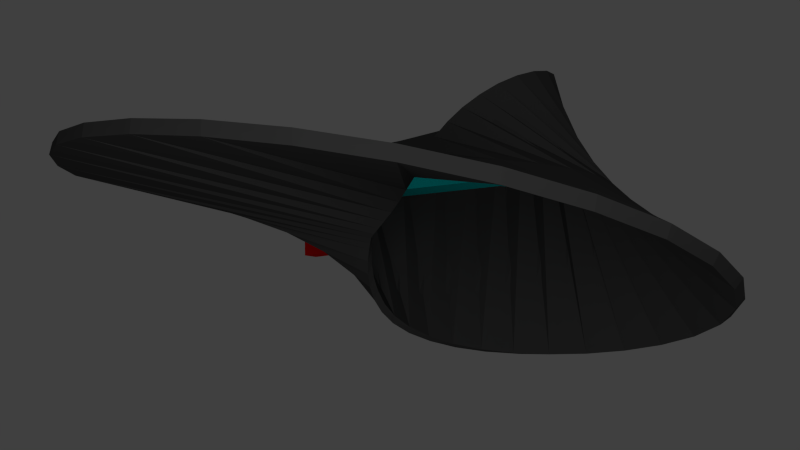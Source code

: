 # Source: jared-nielsen-history-object-100-worlds-mobius-lp.blend  (saved by Blender 2.62.0; exported with 4.5.12 LTS)
import bpy
from mathutils import Matrix  # noqa: F401  (used for matrix-valued properties, if any)

bpy.ops.wm.read_factory_settings(use_empty=True)
scene = bpy.context.scene
scene.name = 'Scene'

# ---- collections
col_collection_1 = bpy.data.collections.new('Collection 1'); scene.collection.children.link(col_collection_1)
col_collection_2 = bpy.data.collections.new('Collection 2'); scene.collection.children.link(col_collection_2)
col_collection_2.hide_render = True
col_collection_2.hide_viewport = True
col_collection_5 = bpy.data.collections.new('Collection 5'); scene.collection.children.link(col_collection_5)
col_collection_5.hide_render = True
col_collection_5.hide_viewport = True

# ---- materials (node trees are filled in below, after node groups)
mat_material_001 = bpy.data.materials.new('Material.001')
mat_material_001.alpha_threshold = 0.0
mat_material_001.use_transparent_shadow = False
mat_material_001.diffuse_color = (0.8, 0.0, 0.0, 1.0)
mat_material_001.roughness = 0.5
mat_material_001.line_color = (0.0, 0.0, 0.0, 1.0)
mat_material = bpy.data.materials.new('Material')
mat_material.alpha_threshold = 0.0
mat_material.use_transparent_shadow = False
mat_material.diffuse_color = (0.0, 0.75, 0.75, 1.0)
mat_material.roughness = 0.5
mat_material.line_color = (0.0, 0.0, 0.0, 1.0)
mat_black = bpy.data.materials.new('black')
mat_black.alpha_threshold = 0.0
mat_black.use_transparent_shadow = False
mat_black.diffuse_color = (0.06997, 0.06997, 0.06997, 1.0)
mat_black.roughness = 0.5
mat_black.line_color = (0.0, 0.0, 0.0, 1.0)

# ---- material node trees

# ---- world
world_world = bpy.data.worlds.new('World'); scene.world = world_world
world_world.color = (0.05088, 0.05088, 0.05088)
world_world.use_sun_shadow = False
world_world.sun_shadow_jitter_overblur = 0.0
world_world.cycles.sampling_method = 'MANUAL'
world_world.cycles.sample_map_resolution = 256

# ---- cameras
cam_camera = bpy.data.cameras.new('Camera')
cam_camera.clip_end = 100.0
cam_camera.lens = 35.0
cam_camera.sensor_width = 32.0
cam_camera.sensor_height = 18.0
cam_camera.ortho_scale = 7.314
cam_camera.dof.focus_distance = 0.0
cam_camera.dof.aperture_fstop = 128.0

# ---- lights
light_lamp = bpy.data.lights.new('Lamp', 'POINT')
light_lamp.transmission_factor = 0.0
light_lamp.cutoff_distance = 30.0
light_lamp.energy = 100.0
light_lamp.shadow_buffer_clip_start = 1.001
light_lamp.shadow_soft_size = 1.0
light_lamp.shadow_maximum_resolution = 0.006
light_lamp.use_absolute_resolution = True
light_lamp.cycles.use_multiple_importance_sampling = False
light_point = bpy.data.lights.new('Point', 'POINT')
light_point.transmission_factor = 0.0
light_point.energy = 100.0
light_point.shadow_buffer_clip_start = 0.5
light_point.shadow_soft_size = 1.0
light_point.shadow_maximum_resolution = 0.006
light_point.use_absolute_resolution = True
light_point.cycles.use_multiple_importance_sampling = False

# ---- meshes
me_cube_002 = bpy.data.meshes.new('Cube.002')
me_cube_002.from_pydata([(1.0, 1.0, -1.0), (1.0, -1.0, -1.0), (-1.0, -1.0, -1.0), (-1.0, 1.0, -1.0), (1.0, 1.0, 1.0), (1.0, -1.0, 1.0), (-1.0, -1.0, 1.0), (-1.0, 1.0, 1.0), (0.7166, -1.351, -1.0), (0.7166, 1.351, -1.0), (0.7166, -1.351, 1.388), (0.7166, 1.351, 1.388), (0.6192, -1.0, -1.0), (0.6192, 1.0, -1.0), (0.6192, -1.0, 1.0), (0.6192, 1.0, 1.0), (1.0, 0.0, -1.0), (0.8583, -1.176, -1.0), (0.8583, 1.176, -1.0), (0.7166, 1.192e-07, -1.0), (0.8583, 5.96e-08, -1.0), (1.0, 0.5, -1.0), (1.0, -0.5, -1.0), (0.7874, -1.263, -1.0), (0.9291, -1.088, -1.0), (0.7874, 1.263, -1.0), (0.9291, 1.088, -1.0), (0.7166, -0.6755, -1.0), (0.7166, 0.6755, -1.0), (0.7874, 8.941e-08, -1.0), (0.8583, -0.5878, -1.0), (0.9291, 2.98e-08, -1.0), (0.8583, 0.5878, -1.0), (0.7874, -0.6316, -1.0), (0.9291, -0.5439, -1.0), (0.7874, 0.6316, -1.0), (0.9291, 0.5439, -1.0), (1.0, 0.25, -1.0), (1.0, 0.75, -1.0), (1.0, -0.25, -1.0), (1.0, -0.75, -1.0), (0.752, -1.307, -1.0), (0.8229, -1.219, -1.0), (0.8937, -1.132, -1.0), (0.9646, -1.044, -1.0), (0.752, 1.307, -1.0), (0.8229, 1.219, -1.0), (0.8937, 1.132, -1.0), (0.9646, 1.044, -1.0), (0.7166, -1.013, -1.0), (0.7166, -0.3378, -1.0), (0.7166, 1.013, -1.0), (0.7166, 0.3378, -1.0), (0.752, 1.043e-07, -1.0), (0.8229, 7.451e-08, -1.0), (0.8583, -0.2939, -1.0), (0.8583, -0.8816, -1.0), (0.8937, 4.47e-08, -1.0), (0.9646, 1.49e-08, -1.0), (0.8583, 0.8816, -1.0), (0.8583, 0.2939, -1.0), (0.752, -0.6536, -1.0), (0.7874, -0.9474, -1.0), (0.8229, -0.6097, -1.0), (0.7874, -0.3158, -1.0), (0.8937, -0.5658, -1.0), (0.9291, -0.8158, -1.0), (0.9646, -0.5219, -1.0), (0.9291, -0.2719, -1.0), (0.752, 0.6536, -1.0), (0.7874, 0.3158, -1.0), (0.8229, 0.6097, -1.0), (0.7874, 0.9474, -1.0), (0.8937, 0.5658, -1.0), (0.9291, 0.2719, -1.0), (0.9646, 0.5219, -1.0), (0.9291, 0.8158, -1.0), (0.752, -0.9803, -1.0), (0.8229, -0.9145, -1.0), (0.752, -0.3268, -1.0), (0.8229, -0.3048, -1.0), (0.8937, -0.8487, -1.0), (0.9646, -0.7829, -1.0), (0.8937, -0.2829, -1.0), (0.9646, -0.261, -1.0), (0.752, 0.3268, -1.0), (0.8229, 0.3048, -1.0), (0.752, 0.9803, -1.0), (0.8229, 0.9145, -1.0), (0.8937, 0.2829, -1.0), (0.9646, 0.261, -1.0), (0.8937, 0.8487, -1.0), (0.9646, 0.7829, -1.0), (0.9284, 7.451e-08, -1.734), (0.9284, 0.3048, -1.734), (0.893, 0.3158, -1.734), (0.9284, -0.3048, -1.734), (0.893, -0.3158, -1.734), (0.893, 8.941e-08, -1.734)], [], [(2, 6, 7, 3), (4, 11, 10, 5), (12, 2, 3, 13), (11, 15, 14, 10), (15, 7, 6, 14), (10, 14, 12, 8), (14, 6, 2, 12), (9, 13, 15, 11), (13, 3, 7, 15), (16, 4, 5), (17, 5, 10), (18, 11, 4), (19, 12, 13), (1, 40, 5), (40, 22, 5), (22, 39, 5), (39, 16, 5), (16, 37, 4), (37, 21, 4), (21, 38, 4), (38, 0, 4), (41, 8, 49, 77), (23, 41, 77, 62), (77, 49, 27, 61), (62, 77, 61, 33), (42, 23, 62, 78), (17, 42, 78, 56), (78, 62, 33, 63), (56, 78, 63, 30), (61, 27, 50, 79), (33, 61, 79, 64), (79, 50, 19, 53), (64, 79, 53, 29), (63, 33, 64, 80), (30, 63, 80, 55), (55, 80, 54, 20), (43, 17, 56, 81), (24, 43, 81, 66), (81, 56, 30, 65), (66, 81, 65, 34), (44, 24, 66, 82), (1, 44, 82, 40), (82, 66, 34, 67), (40, 82, 67, 22), (65, 30, 55, 83), (34, 65, 83, 68), (83, 55, 20, 57), (68, 83, 57, 31), (67, 34, 68, 84), (22, 67, 84, 39), (84, 68, 31, 58), (39, 84, 58, 16), (53, 19, 52, 85), (29, 53, 85, 70), (85, 52, 28, 69), (70, 85, 69, 35), (20, 54, 86, 60), (86, 70, 35, 71), (60, 86, 71, 32), (69, 28, 51, 87), (35, 69, 87, 72), (87, 51, 9, 45), (72, 87, 45, 25), (71, 35, 72, 88), (32, 71, 88, 59), (88, 72, 25, 46), (59, 88, 46, 18), (57, 20, 60, 89), (31, 57, 89, 74), (89, 60, 32, 73), (74, 89, 73, 36), (58, 31, 74, 90), (16, 58, 90, 37), (90, 74, 36, 75), (37, 90, 75, 21), (73, 32, 59, 91), (36, 73, 91, 76), (91, 59, 18, 47), (76, 91, 47, 26), (75, 36, 76, 92), (21, 75, 92, 38), (92, 76, 26, 48), (48, 0, 38, 92), (8, 41, 10), (41, 23, 10), (23, 42, 10), (42, 17, 10), (17, 43, 5), (43, 24, 5), (24, 44, 5), (44, 1, 5), (0, 48, 4), (48, 26, 4), (26, 47, 4), (47, 18, 4), (18, 46, 11), (46, 25, 11), (25, 45, 11), (45, 9, 11), (9, 51, 13), (51, 28, 13), (28, 52, 13), (52, 19, 13), (19, 50, 12), (50, 27, 12), (27, 49, 12), (49, 8, 12), (86, 54, 93, 94), (70, 86, 94, 95), (54, 80, 96, 93), (80, 64, 97, 96), (29, 70, 95, 98), (64, 29, 98, 97), (93, 98, 95, 94), (96, 97, 98, 93)])
me_cube_002.materials.append(mat_material_001)
me_cube_002.use_remesh_preserve_volume = False
me_cube_002.use_remesh_preserve_attributes = False
me_cube_002.use_mirror_vertex_groups = False
me_cube_002.update()
me_cube_001 = bpy.data.meshes.new('Cube.001')
me_cube_001.from_pydata([(1.0, 1.0, -1.0), (1.0, -1.0, -1.0), (-1.0, -1.0, -1.0), (-1.0, 1.0, -1.0), (1.0, 1.0, 1.0), (1.0, -1.0, 1.0), (-1.0, -1.0, 1.0), (-1.0, 1.0, 1.0), (0.7166, -1.351, -1.0), (0.7166, 1.351, -1.0), (0.7166, -1.351, 1.388), (0.7166, 1.351, 1.388), (0.6192, -1.0, -1.0), (0.6192, 1.0, -1.0), (0.6192, -1.0, 1.0), (0.6192, 1.0, 1.0), (1.0, 0.0, -1.0), (0.8583, -1.176, -1.0), (0.8583, 1.176, -1.0), (0.7166, 1.192e-07, -1.0), (0.8583, 5.96e-08, -1.0), (1.0, 0.5, -1.0), (1.0, -0.5, -1.0), (0.7874, -1.263, -1.0), (0.9291, -1.088, -1.0), (0.7874, 1.263, -1.0), (0.9291, 1.088, -1.0), (0.7166, -0.6755, -1.0), (0.7166, 0.6755, -1.0), (0.7874, 8.941e-08, -1.0), (0.8583, -0.5878, -1.0), (0.9291, 2.98e-08, -1.0), (0.8583, 0.5878, -1.0), (0.7874, -0.6316, -1.0), (0.9291, -0.5439, -1.0), (0.7874, 0.6316, -1.0), (0.9291, 0.5439, -1.0), (1.0, 0.25, -1.0), (1.0, 0.75, -1.0), (1.0, -0.25, -1.0), (1.0, -0.75, -1.0), (0.752, -1.307, -1.0), (0.8229, -1.219, -1.0), (0.8937, -1.132, -1.0), (0.9646, -1.044, -1.0), (0.752, 1.307, -1.0), (0.8229, 1.219, -1.0), (0.8937, 1.132, -1.0), (0.9646, 1.044, -1.0), (0.7166, -1.013, -1.0), (0.7166, -0.3378, -1.0), (0.7166, 1.013, -1.0), (0.7166, 0.3378, -1.0), (0.752, 1.043e-07, -1.0), (0.8229, 7.451e-08, -1.0), (0.8583, -0.2939, -1.0), (0.8583, -0.8816, -1.0), (0.8937, 4.47e-08, -1.0), (0.9646, 1.49e-08, -1.0), (0.8583, 0.8816, -1.0), (0.8583, 0.2939, -1.0), (0.752, -0.6536, -1.0), (0.7874, -0.9474, -1.0), (0.8229, -0.6097, -1.0), (0.7874, -0.3158, -1.0), (0.8937, -0.5658, -1.0), (0.9291, -0.8158, -1.0), (0.9646, -0.5219, -1.0), (0.9291, -0.2719, -1.0), (0.752, 0.6536, -1.0), (0.7874, 0.3158, -1.0), (0.8229, 0.6097, -1.0), (0.7874, 0.9474, -1.0), (0.8937, 0.5658, -1.0), (0.9291, 0.2719, -1.0), (0.9646, 0.5219, -1.0), (0.9291, 0.8158, -1.0), (0.752, -0.9803, -1.0), (0.8229, -0.9145, -1.0), (0.752, -0.3268, -1.0), (0.8229, -0.3048, -1.0), (0.8937, -0.8487, -1.0), (0.9646, -0.7829, -1.0), (0.8937, -0.2829, -1.0), (0.9646, -0.261, -1.0), (0.752, 0.3268, -1.0), (0.8229, 0.3048, -1.0), (0.752, 0.9803, -1.0), (0.8229, 0.9145, -1.0), (0.8937, 0.2829, -1.0), (0.9646, 0.261, -1.0), (0.8937, 0.8487, -1.0), (0.9646, 0.7829, -1.0), (0.9284, 7.451e-08, -1.734), (0.9284, 0.3048, -1.734), (0.893, 0.3158, -1.734), (0.9284, -0.3048, -1.734), (0.893, -0.3158, -1.734), (0.893, 8.941e-08, -1.734)], [], [(2, 6, 7, 3), (4, 11, 10, 5), (12, 2, 3, 13), (11, 15, 14, 10), (15, 7, 6, 14), (10, 14, 12, 8), (14, 6, 2, 12), (9, 13, 15, 11), (13, 3, 7, 15), (16, 4, 5), (17, 5, 10), (18, 11, 4), (19, 12, 13), (1, 40, 5), (40, 22, 5), (22, 39, 5), (39, 16, 5), (16, 37, 4), (37, 21, 4), (21, 38, 4), (38, 0, 4), (41, 8, 49, 77), (23, 41, 77, 62), (77, 49, 27, 61), (62, 77, 61, 33), (42, 23, 62, 78), (17, 42, 78, 56), (78, 62, 33, 63), (56, 78, 63, 30), (61, 27, 50, 79), (33, 61, 79, 64), (79, 50, 19, 53), (64, 79, 53, 29), (63, 33, 64, 80), (30, 63, 80, 55), (55, 80, 54, 20), (43, 17, 56, 81), (24, 43, 81, 66), (81, 56, 30, 65), (66, 81, 65, 34), (44, 24, 66, 82), (1, 44, 82, 40), (82, 66, 34, 67), (40, 82, 67, 22), (65, 30, 55, 83), (34, 65, 83, 68), (83, 55, 20, 57), (68, 83, 57, 31), (67, 34, 68, 84), (22, 67, 84, 39), (84, 68, 31, 58), (39, 84, 58, 16), (53, 19, 52, 85), (29, 53, 85, 70), (85, 52, 28, 69), (70, 85, 69, 35), (20, 54, 86, 60), (86, 70, 35, 71), (60, 86, 71, 32), (69, 28, 51, 87), (35, 69, 87, 72), (87, 51, 9, 45), (72, 87, 45, 25), (71, 35, 72, 88), (32, 71, 88, 59), (88, 72, 25, 46), (59, 88, 46, 18), (57, 20, 60, 89), (31, 57, 89, 74), (89, 60, 32, 73), (74, 89, 73, 36), (58, 31, 74, 90), (16, 58, 90, 37), (90, 74, 36, 75), (37, 90, 75, 21), (73, 32, 59, 91), (36, 73, 91, 76), (91, 59, 18, 47), (76, 91, 47, 26), (75, 36, 76, 92), (21, 75, 92, 38), (92, 76, 26, 48), (48, 0, 38, 92), (8, 41, 10), (41, 23, 10), (23, 42, 10), (42, 17, 10), (17, 43, 5), (43, 24, 5), (24, 44, 5), (44, 1, 5), (0, 48, 4), (48, 26, 4), (26, 47, 4), (47, 18, 4), (18, 46, 11), (46, 25, 11), (25, 45, 11), (45, 9, 11), (9, 51, 13), (51, 28, 13), (28, 52, 13), (52, 19, 13), (19, 50, 12), (50, 27, 12), (27, 49, 12), (49, 8, 12), (86, 54, 93, 94), (70, 86, 94, 95), (54, 80, 96, 93), (80, 64, 97, 96), (29, 70, 95, 98), (64, 29, 98, 97), (93, 98, 95, 94), (96, 97, 98, 93)])
me_cube_001.materials.append(mat_material)
me_cube_001.use_remesh_preserve_volume = False
me_cube_001.use_remesh_preserve_attributes = False
me_cube_001.use_mirror_vertex_groups = False
me_cube_001.update()
me_plane = bpy.data.meshes.new('Plane')
me_plane.from_pydata([(-0.2448, 0.2246, -8.092e-06), (0.3459, 1.774, 0.001604), (-0.361, 0.2367, -1.148e-05), (0.4621, 1.762, 0.001607), (-0.2018, 0.219, 0.04102), (-0.1719, 0.2062, 0.08046), (-0.1231, 0.1842, 0.1155), (-0.05648, 0.1566, 0.1468), (0.02709, 0.1243, 0.1726), (0.1264, 0.08946, 0.1931), (0.2398, 0.05355, 0.2115), (0.3655, 0.01251, 0.2267), (0.5011, -0.03488, 0.2427), (0.6436, -0.08695, 0.2536), (0.7898, -0.1505, 0.2638), (0.936, -0.2253, 0.2619), (1.078, -0.3145, 0.248), (1.212, -0.4116, 0.2128), (1.333, -0.5158, 0.1523), (1.437, -0.6173, 0.05962), (1.522, -0.7071, -0.06812), (1.584, -0.7738, -0.2282), (1.62, -0.8047, -0.4165), (1.631, -0.7917, -0.6254), (1.615, -0.7238, -0.8401), (1.574, -0.601, -1.049), (1.509, -0.4203, -1.231), (1.423, -0.1906, -1.377), (1.319, 0.07749, -1.466), (1.201, 0.3714, -1.493), (1.073, 0.6739, -1.449), (0.939, 0.967, -1.336), (0.8032, 1.233, -1.157), (0.6695, 1.457, -0.9189), (0.5413, 1.627, -0.6341), (0.4217, 1.734, -0.3154), (-0.4174, 0.2447, -0.04568), (-0.5341, 0.2524, -0.09847), (-0.6583, 0.2531, -0.159), (-0.7869, 0.2451, -0.2299), (-0.9161, 0.2237, -0.3099), (-1.042, 0.1842, -0.3966), (-1.161, 0.1222, -0.4883), (-1.268, 0.03083, -0.576), (-1.359, -0.09149, -0.6549), (-1.432, -0.2424, -0.7095), (-1.483, -0.4211, -0.7356), (-1.509, -0.6172, -0.7164), (-1.509, -0.8226, -0.6499), (-1.483, -1.02, -0.5278), (-1.432, -1.196, -0.3523), (-1.355, -1.334, -0.1275), (-1.258, -1.421, 0.1357), (-1.141, -1.445, 0.4253), (-1.009, -1.398, 0.7239), (-0.866, -1.282, 1.013), (-0.7163, -1.097, 1.274), (-0.564, -0.8556, 1.493), (-0.4131, -0.5643, 1.653), (-0.2672, -0.2421, 1.751), (-0.1295, 0.09374, 1.776), (-0.002705, 0.4304, 1.731), (0.1111, 0.7519, 1.617), (0.2101, 1.044, 1.442), (0.2932, 1.295, 1.215), (0.3592, 1.496, 0.9441), (0.4073, 1.645, 0.6407), (0.4368, 1.732, 0.3151), (0.3205, 1.744, 0.3172), (0.2906, 1.655, 0.6447), (0.2418, 1.504, 0.949), (0.1752, 1.299, 1.219), (0.09163, 1.046, 1.445), (-0.007636, 0.7517, 1.617), (-0.1211, 0.4293, 1.727), (-0.2468, 0.09325, 1.766), (-0.3823, -0.2401, 1.737), (-0.5249, -0.5578, 1.635), (-0.6711, -0.8429, 1.471), (-0.8173, -1.077, 1.25), (-0.9592, -1.253, 0.9905), (-1.093, -1.361, 0.7046), (-1.214, -1.4, 0.4121), (-1.319, -1.37, 0.1309), (-1.403, -1.28, -0.1224), (-1.465, -1.142, -0.3362), (-1.502, -0.9676, -0.5009), (-1.512, -0.7761, -0.6131), (-1.497, -0.5786, -0.6717), (-1.455, -0.3924, -0.6855), (-1.39, -0.2245, -0.6569), (-1.304, -0.08434, -0.6028), (-1.2, 0.02827, -0.5272), (-1.082, 0.1115, -0.445), (-0.9543, 0.1673, -0.3604), (-0.8203, 0.2031, -0.2815), (-0.6845, 0.2232, -0.2094), (-0.5507, 0.2319, -0.1456), (-0.4226, 0.2335, -0.09109), (-0.303, 0.2291, -0.04285), (0.5361, 1.718, -0.3126), (0.6528, 1.609, -0.6267), (0.777, 1.435, -0.9055), (0.9056, 1.211, -1.136), (1.035, 0.9465, -1.308), (1.161, 0.657, -1.413), (1.279, 0.3606, -1.45), (1.386, 0.07493, -1.417), (1.478, -0.1835, -1.325), (1.551, -0.4024, -1.179), (1.601, -0.5723, -0.9992), (1.628, -0.6852, -0.7954), (1.628, -0.7452, -0.5886), (1.602, -0.7527, -0.3895), (1.55, -0.7191, -0.2121), (1.474, -0.6529, -0.063), (1.376, -0.5665, 0.05482), (1.259, -0.4709, 0.1391), (1.128, -0.3744, 0.1935), (0.9847, -0.2857, 0.2252), (0.835, -0.2049, 0.2383), (0.6827, -0.1378, 0.2416), (0.5318, -0.0805, 0.2347), (0.3859, -0.0329, 0.2283), (0.2482, 0.01202, 0.2174), (0.1214, 0.05245, 0.207), (0.007628, 0.08934, 0.1928), (-0.09143, 0.1263, 0.1754), (-0.1745, 0.1614, 0.1513), (-0.2404, 0.192, 0.1204), (-0.2886, 0.2164, 0.08443), (-0.318, 0.2309, 0.04317), (0.1175, 0.9756, 0.178), (0.1177, 0.9254, 0.3606), (0.118, 0.8404, 0.5298), (0.1183, 0.7256, 0.6809), (0.1186, 0.5841, 0.8075), (0.1187, 0.4207, 0.9051), (0.1185, 0.242, 0.9714), (0.118, 0.05313, 1.001), (0.1169, -0.1385, 0.997), (0.1153, -0.3256, 0.9536), (0.1129, -0.5031, 0.8785), (0.1099, -0.6614, 0.7678), (0.106, -0.7983, 0.6307), (0.1014, -0.9048, 0.4683), (0.09596, -0.9802, 0.2888), (0.08986, -1.019, 0.09765), (0.08317, -1.021, -0.09781), (0.07601, -0.9851, -0.2902), (0.0685, -0.9122, -0.4722), (0.06085, -0.8072, -0.6377), (0.05319, -0.6705, -0.7783), (0.04569, -0.5111, -0.8924), (0.03853, -0.3314, -0.9704), (0.03182, -0.1411, -1.016), (0.02569, 0.05416, -1.021), (0.02023, 0.2468, -0.9908), (0.01548, 0.429, -0.9231), (0.01146, 0.5954, -0.8231), (0.008169, 0.7389, -0.6934), (0.005565, 0.8548, -0.539), (0.003588, 0.9399, -0.3663), (0.002158, 0.9893, -0.1805)], [], [(67, 3, 1, 68), (66, 67, 68, 69), (65, 66, 69, 70), (64, 65, 70, 71), (63, 64, 71, 72), (62, 63, 72, 73), (61, 62, 73, 74), (60, 61, 74, 75), (59, 60, 75, 76), (58, 59, 76, 77), (57, 58, 77, 78), (56, 57, 78, 79), (55, 56, 79, 80), (54, 55, 80, 81), (53, 54, 81, 82), (52, 53, 82, 83), (51, 52, 83, 84), (50, 51, 84, 85), (49, 50, 85, 86), (48, 49, 86, 87), (47, 48, 87, 88), (46, 47, 88, 89), (45, 46, 89, 90), (44, 45, 90, 91), (43, 44, 91, 92), (42, 43, 92, 93), (41, 42, 93, 94), (40, 41, 94, 95), (39, 40, 95, 96), (38, 39, 96, 97), (37, 38, 97, 98), (36, 37, 98, 99), (99, 0, 2, 36), (35, 1, 3, 100), (34, 35, 100, 101), (33, 34, 101, 102), (32, 33, 102, 103), (31, 32, 103, 104), (30, 31, 104, 105), (29, 30, 105, 106), (28, 29, 106, 107), (27, 28, 107, 108), (26, 27, 108, 109), (25, 26, 109, 110), (24, 25, 110, 111), (23, 24, 111, 112), (22, 23, 112, 113), (21, 22, 113, 114), (20, 21, 114, 115), (19, 20, 115, 116), (18, 19, 116, 117), (17, 18, 117, 118), (16, 17, 118, 119), (15, 16, 119, 120), (14, 15, 120, 121), (13, 14, 121, 122), (12, 13, 122, 123), (11, 12, 123, 124), (10, 11, 124, 125), (9, 10, 125, 126), (8, 9, 126, 127), (7, 8, 127, 128), (6, 7, 128, 129), (5, 6, 129, 130), (4, 5, 130, 131), (0, 4, 131, 2), (3, 0, 2, 1), (3, 0, 99, 100), (98, 101, 100, 99), (97, 102, 101, 98), (96, 103, 102, 97), (95, 104, 103, 96), (94, 105, 104, 95), (93, 106, 105, 94), (92, 107, 106, 93), (91, 108, 107, 92), (90, 109, 108, 91), (89, 110, 109, 90), (88, 111, 110, 89), (87, 112, 111, 88), (86, 113, 112, 87), (85, 114, 113, 86), (84, 115, 114, 85), (83, 116, 115, 84), (82, 117, 116, 83), (81, 118, 117, 82), (80, 119, 118, 81), (79, 120, 119, 80), (78, 121, 120, 79), (77, 122, 121, 78), (76, 123, 122, 77), (75, 124, 123, 76), (74, 125, 124, 75), (73, 126, 125, 74), (72, 127, 126, 73), (71, 128, 127, 72), (70, 129, 128, 71), (69, 130, 129, 70), (68, 131, 130, 69), (131, 68, 1, 2), (132, 0, 3), (67, 132, 3), (4, 0, 132), (66, 133, 132, 67), (133, 5, 4, 132), (65, 134, 133, 66), (134, 6, 5, 133), (64, 135, 134, 65), (135, 7, 6, 134), (63, 136, 135, 64), (136, 8, 7, 135), (62, 137, 136, 63), (137, 9, 8, 136), (61, 138, 137, 62), (138, 10, 9, 137), (60, 139, 138, 61), (139, 11, 10, 138), (59, 140, 139, 60), (140, 12, 11, 139), (58, 141, 140, 59), (141, 13, 12, 140), (57, 142, 141, 58), (142, 14, 13, 141), (56, 143, 142, 57), (143, 15, 14, 142), (55, 144, 143, 56), (144, 16, 15, 143), (54, 145, 144, 55), (145, 17, 16, 144), (53, 146, 145, 54), (146, 18, 17, 145), (52, 147, 146, 53), (147, 19, 18, 146), (51, 148, 147, 52), (148, 20, 19, 147), (50, 149, 148, 51), (149, 21, 20, 148), (49, 150, 149, 50), (150, 22, 21, 149), (48, 151, 150, 49), (151, 23, 22, 150), (47, 152, 151, 48), (152, 24, 23, 151), (46, 153, 152, 47), (153, 25, 24, 152), (45, 154, 153, 46), (154, 26, 25, 153), (44, 155, 154, 45), (155, 27, 26, 154), (43, 156, 155, 44), (156, 28, 27, 155), (42, 157, 156, 43), (157, 29, 28, 156), (41, 158, 157, 42), (158, 30, 29, 157), (40, 159, 158, 41), (159, 31, 30, 158), (39, 160, 159, 40), (160, 32, 31, 159), (38, 161, 160, 39), (161, 33, 32, 160), (37, 162, 161, 38), (162, 34, 33, 161), (36, 163, 162, 37), (163, 35, 34, 162), (163, 2, 1), (35, 163, 1), (163, 36, 2)])
me_plane.materials.append(mat_black)
me_plane.use_remesh_preserve_volume = False
me_plane.use_remesh_preserve_attributes = False
me_plane.use_mirror_vertex_groups = False
me_plane.update()
me_plane_003 = bpy.data.meshes.new('Plane.003')
me_plane_003.from_pydata([(1.0, 1.0, 0.0), (1.0, -1.0, 0.0), (-1.0, -1.0, 0.0), (-1.0, 1.0, 0.0)], [], [(0, 3, 2, 1)])
me_plane_003.use_remesh_preserve_volume = False
me_plane_003.use_remesh_preserve_attributes = False
me_plane_003.use_mirror_vertex_groups = False
me_plane_003.update()
me_plane_001 = bpy.data.meshes.new('Plane.001')
me_plane_001.from_pydata([(1.0, 1.0, 0.0), (1.0, -1.0, 0.0), (-1.0, -1.0, 0.0), (-1.0, 1.0, 0.0)], [], [(0, 3, 2, 1)])
me_plane_001.use_remesh_preserve_volume = False
me_plane_001.use_remesh_preserve_attributes = False
me_plane_001.use_mirror_vertex_groups = False
me_plane_001.update()
me_cube = bpy.data.meshes.new('Cube')
me_cube.from_pydata([(17.04, 1.404, 3.982), (-14.96, 1.404, 3.982), (-14.96, 1.529, 3.982), (17.04, 1.529, 3.982), (17.04, 1.404, 5.982), (-14.96, 1.404, 5.982), (-14.96, 1.529, 5.982), (17.04, 1.529, 5.982), (11.67, 1.404, 3.982), (11.67, 1.529, 3.982), (11.67, 1.404, 5.982), (11.67, 1.529, 5.982), (12.87, 1.389, 3.999), (12.87, 1.545, 3.999), (12.87, 1.389, 6.223), (12.87, 1.545, 6.223), (12.68, 1.383, -1.257), (12.68, 1.539, -1.257), (12.68, 1.383, 0.9664), (12.68, 1.539, 0.9664), (11.49, 1.399, -1.016), (11.49, 1.524, -1.016), (11.49, 1.399, 0.9839), (11.49, 1.524, 0.9839), (16.85, 1.399, -1.016), (-15.15, 1.399, -1.016), (-15.15, 1.524, -1.016), (16.85, 1.524, -1.016), (16.85, 1.399, 0.9839), (-15.15, 1.399, 0.9839), (-15.15, 1.524, 0.9839), (16.85, 1.524, 0.9839)], [], [(1, 5, 6, 2), (4, 0, 3, 7), (8, 1, 2, 9), (11, 6, 5, 10), (10, 5, 1, 8), (6, 11, 9, 2), (0, 12, 13, 3), (12, 8, 9, 13), (7, 15, 14, 4), (15, 11, 10, 14), (12, 0, 4, 14), (14, 10, 8, 12), (11, 15, 13, 9), (15, 7, 3, 13), (16, 24, 28, 18), (20, 16, 18, 22), (17, 21, 23, 19), (27, 17, 19, 31), (16, 20, 21, 17), (24, 16, 17, 27), (19, 23, 22, 18), (31, 19, 18, 28), (25, 20, 22, 29), (21, 26, 30, 23), (20, 25, 26, 21), (23, 30, 29, 22), (27, 31, 28, 24), (30, 26, 25, 29)])
me_cube.use_remesh_preserve_volume = False
me_cube.use_remesh_preserve_attributes = False
me_cube.use_mirror_vertex_groups = False
me_cube.update()

# ---- curves / text
cu_beziercircle = bpy.data.curves.new('BezierCircle', 'CURVE')
cu_beziercircle.dimensions = '3D'
_sp = cu_beziercircle.splines.new('BEZIER'); _sp.bezier_points.add(3)
_sp.bezier_points.foreach_set('co', [-1.0, 0.0, 0.0, 0.0, 1.0, 0.0, 1.0, 0.0, 0.0, 0.0, -1.0, 0.0])
_sp.bezier_points.foreach_set('handle_left', [-1.0, -0.5521, 0.0, -0.5521, 1.0, 0.0, 1.0, 0.5521, 0.0, 0.5521, -1.0, 0.0])
_sp.bezier_points.foreach_set('handle_right', [-1.0, 0.5521, 0.0, 0.5521, 1.0, 0.0, 1.0, -0.5521, 0.0, -0.5521, -1.0, 0.0])
for _p, _l, _r in zip(_sp.bezier_points, ['AUTO', 'AUTO', 'AUTO', 'AUTO'], ['AUTO', 'AUTO', 'AUTO', 'AUTO']): _p.handle_left_type = _l; _p.handle_right_type = _r
_sp.order_u = 0
_sp.order_v = 0
_sp.use_cyclic_u = True
cu_beziercircle.use_path = True
cu_beziercircle.use_path_clamp = True
cu_beziercircle.bevel_resolution = 0
cu_beziercircle.fill_mode = 'HALF'

# ---- objects
ob_cube_002 = bpy.data.objects.new('Cube.002', me_cube_002)
ob_cube_001 = bpy.data.objects.new('Cube.001', me_cube_001)
ob_beziercircle = bpy.data.objects.new('BezierCircle', cu_beziercircle)
ob_plane = bpy.data.objects.new('Plane', me_plane)
ob_lamp = bpy.data.objects.new('Lamp', light_lamp)
ob_camera = bpy.data.objects.new('Camera', cam_camera)
ob_point = bpy.data.objects.new('Point', light_point)
ob_plane_002 = bpy.data.objects.new('Plane.002', me_plane_003)
ob_plane_001 = bpy.data.objects.new('Plane.001', me_plane_001)
ob_cube = bpy.data.objects.new('Cube', me_cube)

# ---- transforms, parenting, visibility, modifiers, constraints
ob_cube_002.location = (0.2561, -1.019, 4.875)
ob_cube_002.rotation_euler = (-7.974, -0.1155, 10.42)
ob_cube_002.scale = (1.0, 0.0625, 0.0625)
ob_cube_002.use_shape_key_edit_mode = True
ob_cube_002.lineart.crease_threshold = 0.0
ob_cube_001.location = (-0.08303, -0.9045, 5.189)
ob_cube_001.rotation_euler = (-4.956, -0.064, 4.047)
ob_cube_001.scale = (1.0, 0.0625, 0.0625)
ob_cube_001.use_shape_key_edit_mode = True
ob_cube_001.lineart.crease_threshold = 0.0
ob_beziercircle.location = (-1.017, -0.9188, 5.009)
ob_beziercircle.rotation_euler = (-0.0, 1.571, 0.0)
ob_beziercircle.lineart.crease_threshold = 0.0
ob_plane.location = (-1.017, -0.9188, 5.009)
ob_plane.rotation_euler = (0.0, -1.437, 0.0)
ob_plane.scale = (0.5, 1.0, 1.0)
ob_plane.lineart.crease_threshold = 0.0
ob_lamp.location = (-5.598, -0.8322, 4.938)
ob_lamp.rotation_euler = (0.6503, 0.05522, 1.866)
ob_lamp.lock_rotations_4d = False
ob_lamp.empty_display_type = 'ARROWS'
ob_lamp.color = (0.0, 0.0, 0.0, 0.0)
ob_lamp.lineart.crease_threshold = 0.0
ob_camera.location = (-5.555, -0.8347, 4.923)
ob_camera.rotation_euler = (1.571, 0.0, -1.571)
ob_camera.lock_rotations_4d = False
ob_camera.empty_display_type = 'ARROWS'
ob_camera.color = (0.0, 0.0, 0.0, 0.0)
ob_camera.display_type = 'WIRE'
ob_camera.lineart.crease_threshold = 0.0
ob_point.location = (-0.9259, -0.8307, 3.034)
ob_point.lineart.crease_threshold = 0.0
ob_plane_002.location = (-1.015, -0.9333, 4.995)
ob_plane_002.lineart.crease_threshold = 0.0
ob_plane_001.location = (-1.128, -0.7716, 5.102)
ob_plane_001.scale = (1.536, 1.536, 1.0)
ob_plane_001.lineart.crease_threshold = 0.0
ob_cube.location = (-2.969, -2.317, 5.008)
ob_cube.rotation_euler = (-0.009753, -5.008e-05, 0.0003289)
ob_cube.scale = (0.0625, 1.0, 0.0625)
ob_cube.lineart.crease_threshold = 0.0

# ---- collection membership
col_collection_1.objects.link(ob_cube_002)
col_collection_1.objects.link(ob_cube_001)
col_collection_1.objects.link(ob_beziercircle)
col_collection_1.objects.link(ob_plane)
col_collection_1.objects.link(ob_lamp)
col_collection_1.objects.link(ob_camera)
col_collection_2.objects.link(ob_point)
col_collection_2.objects.link(ob_plane_002)
col_collection_2.objects.link(ob_plane_001)
col_collection_5.objects.link(ob_cube)

# ---- scene / render settings (as saved in the file)
scene.camera = ob_camera
scene.frame_start = 1; scene.frame_end = 288; scene.frame_set(0)
scene.render.engine = 'BLENDER_EEVEE_NEXT'
scene.render.image_settings.color_mode = 'RGB'
scene.render.image_settings.compression = 90
scene.render.resolution_percentage = 50
scene.render.fps = 30
scene.render.fps_base = 1.001
scene.render.dither_intensity = 0.0
scene.render.bake_margin = 2
scene.render.bake_bias = 0.0
scene.cycles.use_denoising = False
scene.cycles.samples = 10
scene.cycles.sampling_pattern = 'TABULATED_SOBOL'
scene.cycles.light_sampling_threshold = 0.0
scene.cycles.use_adaptive_sampling = False
scene.cycles.use_light_tree = False
scene.cycles.blur_glossy = 0.0
scene.cycles.volume_bounces = 1
scene.cycles.pixel_filter_type = 'GAUSSIAN'
scene.cycles.sample_clamp_indirect = 0.0
scene.view_settings.view_transform = 'Standard'
bpy.context.view_layer.update()
